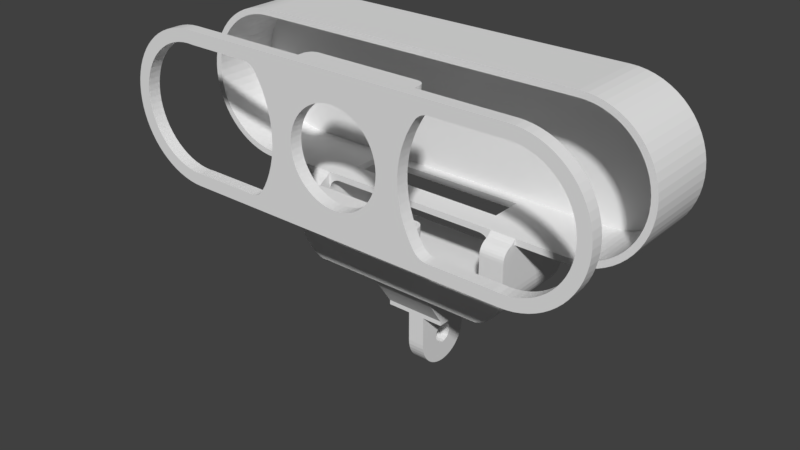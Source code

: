 # Source: Station_PiCamRemix.blend  (saved by Blender 2.79.0; exported with 4.5.12 LTS)
import bpy
from mathutils import Matrix  # noqa: F401  (used for matrix-valued properties, if any)

bpy.ops.wm.read_factory_settings(use_empty=True)
scene = bpy.context.scene
scene.name = 'Scene'

# ---- collections
col_collection_1 = bpy.data.collections.new('Collection 1'); scene.collection.children.link(col_collection_1)

# ---- world
world_world = bpy.data.worlds.new('World'); scene.world = world_world
world_world.color = (0.05088, 0.05088, 0.05088)
world_world.use_sun_shadow = False
world_world.sun_shadow_jitter_overblur = 0.0
world_world.cycles.sampling_method = 'MANUAL'

# ---- meshes
me_camera_enclosure_top = bpy.data.meshes.new('Camera Enclosure Top')
me_camera_enclosure_top.from_pydata([(-10.0, 9.0, -3.5), (-10.0, 10.8, -3.5), (-9.949, 9.0, -3.888), (-9.949, 10.8, -3.888), (-9.799, 9.0, -4.25), (-9.799, 10.8, -4.25), (-9.561, 9.0, -4.561), (-9.561, 10.8, -4.561), (-9.25, 9.0, -4.799), (-9.25, 10.8, -4.799), (-8.888, 9.0, -4.949), (-8.888, 10.8, -4.949), (-8.5, 9.0, -5.0), (-8.5, 10.8, -5.0), (8.5, 10.8, -5.0), (8.5, 9.0, -5.0), (9.949, 10.8, -3.888), (9.799, 10.8, -4.25), (9.561, 10.8, -4.561), (10.0, 10.8, -3.5), (10.0, 10.8, 0.0), (-10.0, 10.8, 0.0), (9.25, 10.8, -4.799), (8.888, 10.8, -4.949), (10.0, 9.0, -3.5), (9.949, 9.0, -3.888), (9.799, 9.0, -4.25), (9.561, 9.0, -4.561), (9.25, 9.0, -4.799), (8.888, 9.0, -4.949), (-10.0, 9.0, 0.0), (10.0, 9.0, 0.0), (10.0, -9.0, -3.5), (10.0, -10.8, -3.5), (9.949, -9.0, -3.888), (9.949, -10.8, -3.888), (9.799, -9.0, -4.25), (9.799, -10.8, -4.25), (9.561, -9.0, -4.561), (9.561, -10.8, -4.561), (9.25, -9.0, -4.799), (9.25, -10.8, -4.799), (8.888, -9.0, -4.949), (8.888, -10.8, -4.949), (8.5, -9.0, -5.0), (8.5, -10.8, -5.0), (-8.5, -10.8, -5.0), (-8.5, -9.0, -5.0), (-9.949, -10.8, -3.888), (-9.799, -10.8, -4.25), (-9.561, -10.8, -4.561), (-10.0, -10.8, -3.5), (-10.0, -10.8, 0.0), (10.0, -10.8, 0.0), (-9.25, -10.8, -4.799), (-8.888, -10.8, -4.949), (-10.0, -9.0, -3.5), (-9.949, -9.0, -3.888), (-9.799, -9.0, -4.25), (-9.561, -9.0, -4.561), (-9.25, -9.0, -4.799), (-8.888, -9.0, -4.949), (10.0, -9.0, 0.0), (-10.0, -9.0, 0.0), (-13.72, 8.84, 2.0), (-14.03, 9.22, 2.0), (-13.72, 8.84, 0.0), (-14.03, 9.22, 0.0), (-14.41, 9.532, 2.0), (-14.41, 9.532, 0.0), (-14.84, 9.764, 0.0), (-14.84, 9.764, 2.0), (-15.31, 9.907, 2.0), (-15.31, 9.907, 0.0), (-15.8, 9.955, 2.0), (-15.8, 9.955, 0.0), (-26.05, 9.955, 2.0), (-26.05, 9.955, 0.0), (-15.8, -9.955, 2.0), (-15.31, -9.907, 2.0), (-15.8, -9.955, 0.0), (-15.31, -9.907, 0.0), (-14.84, -9.764, 2.0), (-14.84, -9.764, 0.0), (-14.41, -9.532, 0.0), (-14.41, -9.532, 2.0), (-14.03, -9.22, 2.0), (-14.03, -9.22, 0.0), (-13.72, -8.84, 2.0), (-13.72, -8.84, 0.0), (-13.07, 7.774, 0.0), (-13.07, 7.774, 2.0), (-12.5, 6.661, 0.0), (-12.5, 6.661, 2.0), (-12.03, 5.506, 0.0), (-12.03, 5.506, 2.0), (-11.64, 4.318, 0.0), (-11.64, 4.318, 2.0), (-11.35, 3.103, 0.0), (-11.35, 3.103, 2.0), (-11.15, 1.87, 0.0), (-11.15, 1.87, 2.0), (-11.06, 0.6245, 0.0), (-11.06, 0.6245, 2.0), (-11.06, -0.6245, 0.0), (-11.06, -0.6245, 2.0), (-11.15, -1.87, 0.0), (-11.15, -1.87, 2.0), (-11.35, -3.103, 0.0), (-11.35, -3.103, 2.0), (-11.64, -4.318, 0.0), (-11.64, -4.318, 2.0), (-12.03, -5.506, 0.0), (-12.03, -5.506, 2.0), (-12.5, -6.661, 0.0), (-12.5, -6.661, 2.0), (-13.07, -7.774, 0.0), (-13.07, -7.774, 2.0), (15.8, 9.955, 2.0), (15.31, 9.907, 2.0), (15.8, 9.955, 0.0), (15.31, 9.907, 0.0), (14.84, 9.764, 2.0), (14.84, 9.764, 0.0), (14.41, 9.532, 0.0), (14.41, 9.532, 2.0), (14.03, 9.22, 2.0), (14.03, 9.22, 0.0), (13.72, 8.84, 2.0), (13.72, 8.84, 0.0), (13.07, 7.774, 2.0), (13.07, 7.774, 0.0), (12.5, 6.661, 2.0), (12.5, 6.661, 0.0), (12.03, 5.506, 2.0), (12.03, 5.506, 0.0), (11.64, 4.318, 2.0), (11.64, 4.318, 0.0), (11.35, 3.103, 2.0), (11.35, 3.103, 0.0), (11.15, 1.87, 2.0), (11.15, 1.87, 0.0), (11.06, 0.6245, 2.0), (11.06, 0.6245, 0.0), (11.06, -0.6245, 2.0), (11.06, -0.6245, 0.0), (11.15, -1.87, 2.0), (11.15, -1.87, 0.0), (11.35, -3.103, 2.0), (11.35, -3.103, 0.0), (11.64, -4.318, 2.0), (11.64, -4.318, 0.0), (12.03, -5.506, 2.0), (12.03, -5.506, 0.0), (12.5, -6.661, 2.0), (12.5, -6.661, 0.0), (13.07, -7.774, 2.0), (13.07, -7.774, 0.0), (13.72, -8.84, 2.0), (13.72, -8.84, 0.0), (14.03, -9.22, 2.0), (14.03, -9.22, 0.0), (14.41, -9.532, 2.0), (14.41, -9.532, 0.0), (14.84, -9.764, 0.0), (14.84, -9.764, 2.0), (15.31, -9.907, 2.0), (15.31, -9.907, 0.0), (15.8, -9.955, 2.0), (15.8, -9.955, 0.0), (26.05, -9.955, 2.0), (26.05, -9.955, 0.0), (26.05, 9.955, 0.0), (26.05, 9.955, 2.0), (-26.05, -9.955, 0.0), (-26.05, -9.955, 2.0), (27.0, 12.0, 0.0), (-0.4361, 7.487, 0.0), (-1.302, 7.386, 0.0), (-2.151, 7.185, 0.0), (-27.0, -12.0, 0.0), (0.4361, -7.487, 0.0), (1.302, -7.386, 0.0), (2.151, -7.185, 0.0), (-27.06, -10.0, 0.0), (-3.75, -6.495, 0.0), (-2.971, -6.887, 0.0), (-4.479, -6.016, 0.0), (-5.147, -5.455, 0.0), (-5.745, -4.821, 0.0), (-6.266, -4.121, 0.0), (-6.702, -3.366, 0.0), (-7.048, -2.565, 0.0), (-7.298, -1.73, 0.0), (-7.449, -0.8707, 0.0), (-7.5, -9.185e-16, 0.0), (-7.449, 0.8707, 0.0), (-7.298, 1.73, 0.0), (-7.048, 2.565, 0.0), (-6.702, 3.366, 0.0), (-6.266, 4.121, 0.0), (-5.745, 4.821, 0.0), (-5.147, 5.455, 0.0), (-4.479, 6.016, 0.0), (-3.75, 6.495, 0.0), (-27.0, 12.0, 0.0), (-27.06, 10.0, 0.0), (-28.11, 11.95, 0.0), (-29.2, 11.8, 0.0), (-30.28, 11.54, 0.0), (-28.07, 9.943, 0.0), (-31.33, 11.19, 0.0), (-29.06, 9.785, 0.0), (-32.35, 10.74, 0.0), (-30.04, 9.527, 0.0), (-33.32, 10.2, 0.0), (-30.98, 9.172, 0.0), (-34.23, 9.576, 0.0), (-31.89, 8.723, 0.0), (-35.08, 8.868, 0.0), (-32.74, 8.186, 0.0), (-35.87, 8.084, 0.0), (-33.54, 7.566, 0.0), (-36.58, 7.232, 0.0), (-34.27, 6.868, 0.0), (-37.2, 6.317, 0.0), (-34.92, 6.101, 0.0), (-35.5, 5.271, 0.0), (-37.74, 5.349, 0.0), (-35.99, 4.388, 0.0), (-38.19, 4.335, 0.0), (-36.38, 3.46, 0.0), (-38.54, 3.284, 0.0), (-36.68, 2.497, 0.0), (-38.8, 2.205, 0.0), (-36.89, 1.508, 0.0), (-38.95, 1.107, 0.0), (-36.99, 0.5045, 0.0), (-39.0, 7.348e-16, 0.0), (-36.99, -0.5045, 0.0), (-38.95, -1.107, 0.0), (-36.89, -1.508, 0.0), (-38.8, -2.205, 0.0), (-36.68, -2.497, 0.0), (-38.54, -3.284, 0.0), (-36.38, -3.46, 0.0), (-38.19, -4.335, 0.0), (-35.99, -4.388, 0.0), (-37.74, -5.349, 0.0), (-35.5, -5.271, 0.0), (-37.2, -6.317, 0.0), (-34.92, -6.101, 0.0), (-34.27, -6.868, 0.0), (-36.58, -7.232, 0.0), (-33.54, -7.566, 0.0), (-35.87, -8.084, 0.0), (-32.74, -8.186, 0.0), (-35.08, -8.868, 0.0), (-31.89, -8.723, 0.0), (-34.23, -9.576, 0.0), (-30.98, -9.172, 0.0), (-33.32, -10.2, 0.0), (-30.04, -9.527, 0.0), (-32.35, -10.74, 0.0), (-29.06, -9.785, 0.0), (-31.33, -11.19, 0.0), (-28.07, -9.943, 0.0), (-30.28, -11.54, 0.0), (-29.2, -11.8, 0.0), (-28.11, -11.95, 0.0), (27.06, 10.0, 0.0), (3.75, 6.495, 0.0), (2.971, 6.887, 0.0), (4.479, 6.016, 0.0), (5.147, 5.455, 0.0), (5.745, 4.821, 0.0), (6.266, 4.121, 0.0), (6.702, 3.366, 0.0), (7.048, 2.565, 0.0), (7.298, 1.73, 0.0), (7.449, 0.8707, 0.0), (7.5, 0.0, 0.0), (7.449, -0.8707, 0.0), (7.298, -1.73, 0.0), (7.048, -2.565, 0.0), (6.702, -3.366, 0.0), (6.266, -4.121, 0.0), (5.745, -4.821, 0.0), (5.147, -5.455, 0.0), (4.479, -6.016, 0.0), (3.75, -6.495, 0.0), (27.0, -12.0, 0.0), (27.06, -10.0, 0.0), (28.11, -11.95, 0.0), (29.2, -11.8, 0.0), (30.28, -11.54, 0.0), (28.07, -9.943, 0.0), (31.33, -11.19, 0.0), (29.06, -9.785, 0.0), (32.35, -10.74, 0.0), (30.04, -9.527, 0.0), (33.32, -10.2, 0.0), (30.98, -9.172, 0.0), (34.23, -9.576, 0.0), (31.89, -8.723, 0.0), (35.08, -8.868, 0.0), (32.74, -8.186, 0.0), (35.87, -8.084, 0.0), (33.54, -7.566, 0.0), (36.58, -7.232, 0.0), (34.27, -6.868, 0.0), (37.2, -6.317, 0.0), (34.92, -6.101, 0.0), (35.5, -5.271, 0.0), (37.74, -5.349, 0.0), (35.99, -4.388, 0.0), (38.19, -4.335, 0.0), (36.38, -3.46, 0.0), (38.54, -3.284, 0.0), (36.68, -2.497, 0.0), (38.8, -2.205, 0.0), (36.89, -1.508, 0.0), (38.95, -1.107, 0.0), (36.99, -0.5045, 0.0), (39.0, -7.348e-16, 0.0), (36.99, 0.5045, 0.0), (38.95, 1.107, 0.0), (36.89, 1.508, 0.0), (38.8, 2.205, 0.0), (36.68, 2.497, 0.0), (38.54, 3.284, 0.0), (36.38, 3.46, 0.0), (38.19, 4.335, 0.0), (35.99, 4.388, 0.0), (37.74, 5.349, 0.0), (35.5, 5.271, 0.0), (37.2, 6.317, 0.0), (34.92, 6.101, 0.0), (34.27, 6.868, 0.0), (36.58, 7.232, 0.0), (33.54, 7.566, 0.0), (35.87, 8.084, 0.0), (32.74, 8.186, 0.0), (35.08, 8.868, 0.0), (31.89, 8.723, 0.0), (34.23, 9.576, 0.0), (30.98, 9.172, 0.0), (33.32, 10.2, 0.0), (30.04, 9.527, 0.0), (32.35, 10.74, 0.0), (29.06, 9.785, 0.0), (31.33, 11.19, 0.0), (28.07, 9.943, 0.0), (30.28, 11.54, 0.0), (29.2, 11.8, 0.0), (28.11, 11.95, 0.0), (-2.151, -7.185, 0.0), (-1.302, -7.386, 0.0), (-0.4361, -7.487, 0.0), (2.971, -6.887, 0.0), (2.151, 7.185, 0.0), (1.302, 7.386, 0.0), (0.4361, 7.487, 0.0), (-2.971, 6.887, 0.0), (-7.449, -0.8707, 2.0), (-7.5, -9.185e-16, 2.0), (-7.449, 0.8707, 2.0), (-7.298, 1.73, 2.0), (-7.048, 2.565, 2.0), (-6.702, 3.366, 2.0), (-6.266, 4.121, 2.0), (-5.745, 4.821, 2.0), (-5.147, 5.455, 2.0), (-4.479, 6.016, 2.0), (-3.75, 6.495, 2.0), (-2.971, 6.887, 2.0), (-2.151, 7.185, 2.0), (-1.302, 7.386, 2.0), (-0.4361, 7.487, 2.0), (0.4361, 7.487, 2.0), (1.302, 7.386, 2.0), (2.151, 7.185, 2.0), (2.971, 6.887, 2.0), (3.75, 6.495, 2.0), (4.479, 6.016, 2.0), (5.147, 5.455, 2.0), (5.745, 4.821, 2.0), (6.266, 4.121, 2.0), (6.702, 3.366, 2.0), (7.048, 2.565, 2.0), (7.298, 1.73, 2.0), (7.449, 0.8707, 2.0), (7.5, 0.0, 2.0), (7.449, -0.8707, 2.0), (7.298, -1.73, 2.0), (7.048, -2.565, 2.0), (6.702, -3.366, 2.0), (6.266, -4.121, 2.0), (5.745, -4.821, 2.0), (5.147, -5.455, 2.0), (4.479, -6.016, 2.0), (3.75, -6.495, 2.0), (2.971, -6.887, 2.0), (2.151, -7.185, 2.0), (1.302, -7.386, 2.0), (0.4361, -7.487, 2.0), (-0.4361, -7.487, 2.0), (-1.302, -7.386, 2.0), (-2.151, -7.185, 2.0), (-2.971, -6.887, 2.0), (-3.75, -6.495, 2.0), (-4.479, -6.016, 2.0), (-5.147, -5.455, 2.0), (-5.745, -4.821, 2.0), (-6.266, -4.121, 2.0), (-6.702, -3.366, 2.0), (-7.048, -2.565, 2.0), (-7.298, -1.73, 2.0), (27.06, 10.0, 2.0), (28.07, 9.943, 2.0), (29.06, 9.785, 2.0), (30.04, 9.527, 2.0), (30.98, 9.172, 2.0), (31.89, 8.723, 2.0), (32.74, 8.186, 2.0), (33.54, 7.566, 2.0), (34.27, 6.868, 2.0), (34.92, 6.101, 2.0), (35.5, 5.271, 2.0), (35.99, 4.388, 2.0), (36.38, 3.46, 2.0), (36.68, 2.497, 2.0), (36.89, 1.508, 2.0), (36.99, 0.5045, 2.0), (36.99, -0.5045, 2.0), (36.89, -1.508, 2.0), (36.68, -2.497, 2.0), (36.38, -3.46, 2.0), (35.99, -4.388, 2.0), (35.5, -5.271, 2.0), (34.92, -6.101, 2.0), (34.27, -6.868, 2.0), (33.54, -7.566, 2.0), (32.74, -8.186, 2.0), (31.89, -8.723, 2.0), (30.98, -9.172, 2.0), (30.04, -9.527, 2.0), (29.06, -9.785, 2.0), (28.07, -9.943, 2.0), (27.06, -10.0, 2.0), (-27.06, -10.0, 2.0), (-28.07, -9.943, 2.0), (-29.06, -9.785, 2.0), (-30.04, -9.527, 2.0), (-30.98, -9.172, 2.0), (-31.89, -8.723, 2.0), (-32.74, -8.186, 2.0), (-33.54, -7.566, 2.0), (-34.27, -6.868, 2.0), (-34.92, -6.101, 2.0), (-35.5, -5.271, 2.0), (-35.99, -4.388, 2.0), (-36.38, -3.46, 2.0), (-36.68, -2.497, 2.0), (-36.89, -1.508, 2.0), (-36.99, -0.5045, 2.0), (-36.99, 0.5045, 2.0), (-36.89, 1.508, 2.0), (-36.68, 2.497, 2.0), (-36.38, 3.46, 2.0), (-35.99, 4.388, 2.0), (-35.5, 5.271, 2.0), (-34.92, 6.101, 2.0), (-34.27, 6.868, 2.0), (-33.54, 7.566, 2.0), (-32.74, 8.186, 2.0), (-31.89, 8.723, 2.0), (-30.98, 9.172, 2.0), (-30.04, 9.527, 2.0), (-29.06, 9.785, 2.0), (-28.07, 9.943, 2.0), (-27.06, 10.0, 2.0), (-27.0, -12.0, 2.0), (27.0, -12.0, 2.0), (-27.0, 12.0, 2.0), (-28.11, 11.95, 2.0), (-29.2, 11.8, 2.0), (-30.28, 11.54, 2.0), (-31.33, 11.19, 2.0), (-32.35, 10.74, 2.0), (-33.32, 10.2, 2.0), (-34.23, 9.576, 2.0), (-35.08, 8.868, 2.0), (-35.87, 8.084, 2.0), (-36.58, 7.232, 2.0), (-37.2, 6.317, 2.0), (-37.74, 5.349, 2.0), (-38.19, 4.335, 2.0), (-38.54, 3.284, 2.0), (-38.8, 2.205, 2.0), (-38.95, 1.107, 2.0), (-39.0, 7.348e-16, 2.0), (-38.95, -1.107, 2.0), (-38.8, -2.205, 2.0), (-38.54, -3.284, 2.0), (-38.19, -4.335, 2.0), (-37.74, -5.349, 2.0), (-37.2, -6.317, 2.0), (-36.58, -7.232, 2.0), (-35.87, -8.084, 2.0), (-35.08, -8.868, 2.0), (-34.23, -9.576, 2.0), (-33.32, -10.2, 2.0), (-32.35, -10.74, 2.0), (-31.33, -11.19, 2.0), (-30.28, -11.54, 2.0), (-29.2, -11.8, 2.0), (-28.11, -11.95, 2.0), (27.0, 12.0, 2.0), (28.11, -11.95, 2.0), (29.2, -11.8, 2.0), (30.28, -11.54, 2.0), (31.33, -11.19, 2.0), (32.35, -10.74, 2.0), (33.32, -10.2, 2.0), (34.23, -9.576, 2.0), (35.08, -8.868, 2.0), (35.87, -8.084, 2.0), (36.58, -7.232, 2.0), (37.2, -6.317, 2.0), (37.74, -5.349, 2.0), (38.19, -4.335, 2.0), (38.54, -3.284, 2.0), (38.8, -2.205, 2.0), (38.95, -1.107, 2.0), (39.0, -7.348e-16, 2.0), (38.95, 1.107, 2.0), (38.8, 2.205, 2.0), (38.54, 3.284, 2.0), (38.19, 4.335, 2.0), (37.74, 5.349, 2.0), (37.2, 6.317, 2.0), (36.58, 7.232, 2.0), (35.87, 8.084, 2.0), (35.08, 8.868, 2.0), (34.23, 9.576, 2.0), (33.32, 10.2, 2.0), (32.35, 10.74, 2.0), (31.33, 11.19, 2.0), (30.28, 11.54, 2.0), (29.2, 11.8, 2.0), (28.11, 11.95, 2.0)], [], [(0, 1, 2), (2, 1, 3), (2, 3, 4), (4, 3, 5), (4, 5, 6), (6, 5, 7), (6, 7, 8), (8, 7, 9), (8, 9, 10), (10, 9, 11), (10, 11, 12), (12, 11, 13), (13, 14, 12), (12, 14, 15), (11, 9, 13), (13, 9, 7), (13, 7, 5), (5, 3, 13), (13, 3, 16), (13, 16, 14), (14, 16, 17), (14, 17, 18), (16, 3, 19), (19, 3, 1), (19, 1, 20), (20, 1, 21), (18, 22, 14), (14, 22, 23), (19, 24, 16), (16, 24, 25), (16, 25, 17), (17, 25, 26), (17, 26, 18), (18, 26, 27), (18, 27, 22), (22, 27, 28), (22, 28, 23), (23, 28, 29), (23, 29, 14), (14, 29, 15), (2, 25, 0), (0, 25, 24), (0, 24, 30), (30, 24, 31), (4, 12, 2), (2, 12, 15), (2, 15, 25), (25, 15, 26), (26, 15, 27), (27, 15, 28), (28, 15, 29), (4, 6, 12), (12, 6, 8), (12, 8, 10), (24, 19, 31), (31, 19, 20), (32, 33, 34), (34, 33, 35), (34, 35, 36), (36, 35, 37), (36, 37, 38), (38, 37, 39), (38, 39, 40), (40, 39, 41), (40, 41, 42), (42, 41, 43), (42, 43, 44), (44, 43, 45), (45, 46, 44), (44, 46, 47), (43, 41, 45), (45, 41, 39), (45, 39, 37), (37, 35, 45), (45, 35, 48), (45, 48, 46), (46, 48, 49), (46, 49, 50), (48, 35, 51), (51, 35, 33), (51, 33, 52), (52, 33, 53), (50, 54, 46), (46, 54, 55), (51, 56, 48), (48, 56, 57), (48, 57, 49), (49, 57, 58), (49, 58, 50), (50, 58, 59), (50, 59, 54), (54, 59, 60), (54, 60, 55), (55, 60, 61), (55, 61, 46), (46, 61, 47), (34, 57, 32), (32, 57, 56), (32, 56, 62), (62, 56, 63), (36, 44, 34), (34, 44, 47), (34, 47, 57), (57, 47, 58), (58, 47, 59), (59, 47, 60), (60, 47, 61), (36, 38, 44), (44, 38, 40), (44, 40, 42), (56, 51, 63), (63, 51, 52), (1, 0, 21), (21, 0, 30), (33, 32, 53), (53, 32, 62), (64, 65, 66), (66, 65, 67), (67, 65, 68), (67, 68, 69), (69, 68, 70), (70, 68, 71), (70, 71, 72), (70, 72, 73), (73, 72, 74), (73, 74, 75), (74, 76, 75), (75, 76, 77), (78, 79, 80), (80, 79, 81), (81, 79, 82), (81, 82, 83), (83, 82, 84), (84, 82, 85), (84, 85, 86), (84, 86, 87), (87, 86, 88), (87, 88, 89), (66, 90, 64), (64, 90, 91), (91, 90, 92), (91, 92, 93), (93, 92, 94), (93, 94, 95), (95, 94, 96), (95, 96, 97), (97, 96, 98), (97, 98, 99), (99, 98, 100), (99, 100, 101), (101, 100, 102), (101, 102, 103), (103, 102, 104), (103, 104, 105), (105, 104, 106), (105, 106, 107), (107, 106, 108), (107, 108, 109), (109, 108, 110), (109, 110, 111), (111, 110, 112), (111, 112, 113), (113, 112, 114), (113, 114, 115), (115, 114, 116), (115, 116, 117), (117, 116, 89), (117, 89, 88), (118, 119, 120), (120, 119, 121), (121, 119, 122), (121, 122, 123), (123, 122, 124), (124, 122, 125), (124, 125, 126), (124, 126, 127), (127, 126, 128), (127, 128, 129), (128, 130, 129), (129, 130, 131), (131, 130, 132), (131, 132, 133), (133, 132, 134), (133, 134, 135), (135, 134, 136), (135, 136, 137), (137, 136, 138), (137, 138, 139), (139, 138, 140), (139, 140, 141), (141, 140, 142), (141, 142, 143), (143, 142, 144), (143, 144, 145), (145, 144, 146), (145, 146, 147), (147, 146, 148), (147, 148, 149), (149, 148, 150), (149, 150, 151), (151, 150, 152), (151, 152, 153), (153, 152, 154), (153, 154, 155), (155, 154, 156), (155, 156, 157), (157, 156, 158), (157, 158, 159), (158, 160, 159), (159, 160, 161), (161, 160, 162), (161, 162, 163), (163, 162, 164), (164, 162, 165), (164, 165, 166), (164, 166, 167), (167, 166, 168), (167, 168, 169), (168, 170, 169), (169, 170, 171), (120, 172, 118), (118, 172, 173), (80, 174, 78), (78, 174, 175), (20, 124, 31), (31, 124, 127), (31, 127, 129), (21, 176, 20), (20, 176, 120), (20, 120, 121), (30, 69, 21), (21, 69, 70), (21, 70, 73), (31, 177, 30), (30, 177, 178), (30, 178, 179), (52, 84, 63), (63, 84, 87), (63, 87, 89), (53, 180, 52), (52, 180, 80), (52, 80, 81), (62, 163, 53), (53, 163, 164), (53, 164, 167), (63, 181, 62), (62, 181, 182), (62, 182, 183), (184, 174, 180), (180, 174, 80), (81, 83, 52), (52, 83, 84), (89, 116, 63), (63, 116, 185), (63, 185, 186), (116, 114, 185), (185, 114, 187), (187, 114, 112), (187, 112, 188), (188, 112, 189), (189, 112, 110), (189, 110, 190), (190, 110, 191), (191, 110, 108), (191, 108, 192), (192, 108, 106), (192, 106, 193), (193, 106, 194), (194, 106, 104), (194, 104, 195), (195, 104, 102), (195, 102, 196), (196, 102, 100), (196, 100, 197), (197, 100, 198), (198, 100, 98), (198, 98, 199), (199, 98, 96), (199, 96, 200), (200, 96, 201), (201, 96, 94), (201, 94, 202), (202, 94, 203), (203, 94, 92), (203, 92, 204), (204, 92, 90), (204, 90, 30), (30, 90, 66), (30, 66, 67), (67, 69, 30), (73, 75, 21), (21, 75, 205), (21, 205, 176), (75, 77, 205), (205, 77, 206), (205, 206, 207), (207, 206, 208), (208, 206, 209), (209, 206, 210), (209, 210, 211), (211, 210, 212), (211, 212, 213), (213, 212, 214), (213, 214, 215), (215, 214, 216), (215, 216, 217), (217, 216, 218), (217, 218, 219), (219, 218, 220), (219, 220, 221), (221, 220, 222), (221, 222, 223), (223, 222, 224), (223, 224, 225), (225, 224, 226), (225, 226, 227), (225, 227, 228), (228, 227, 229), (228, 229, 230), (230, 229, 231), (230, 231, 232), (232, 231, 233), (232, 233, 234), (234, 233, 235), (234, 235, 236), (236, 235, 237), (236, 237, 238), (238, 237, 239), (238, 239, 240), (240, 239, 241), (240, 241, 242), (242, 241, 243), (242, 243, 244), (244, 243, 245), (244, 245, 246), (246, 245, 247), (246, 247, 248), (248, 247, 249), (248, 249, 250), (250, 249, 251), (250, 251, 252), (250, 252, 253), (253, 252, 254), (253, 254, 255), (255, 254, 256), (255, 256, 257), (257, 256, 258), (257, 258, 259), (259, 258, 260), (259, 260, 261), (261, 260, 262), (261, 262, 263), (263, 262, 264), (263, 264, 265), (265, 264, 266), (265, 266, 267), (267, 266, 184), (267, 184, 268), (268, 184, 269), (269, 184, 180), (270, 172, 176), (176, 172, 120), (121, 123, 20), (20, 123, 124), (129, 131, 31), (31, 131, 271), (31, 271, 272), (131, 133, 271), (271, 133, 273), (273, 133, 135), (273, 135, 274), (274, 135, 275), (275, 135, 137), (275, 137, 276), (276, 137, 277), (277, 137, 139), (277, 139, 278), (278, 139, 141), (278, 141, 279), (279, 141, 280), (280, 141, 143), (280, 143, 281), (281, 143, 145), (281, 145, 282), (282, 145, 147), (282, 147, 283), (283, 147, 284), (284, 147, 149), (284, 149, 285), (285, 149, 151), (285, 151, 286), (286, 151, 287), (287, 151, 153), (287, 153, 288), (288, 153, 289), (289, 153, 155), (289, 155, 290), (290, 155, 157), (290, 157, 62), (62, 157, 159), (62, 159, 161), (161, 163, 62), (167, 169, 53), (53, 169, 291), (53, 291, 180), (169, 171, 291), (291, 171, 292), (291, 292, 293), (293, 292, 294), (294, 292, 295), (295, 292, 296), (295, 296, 297), (297, 296, 298), (297, 298, 299), (299, 298, 300), (299, 300, 301), (301, 300, 302), (301, 302, 303), (303, 302, 304), (303, 304, 305), (305, 304, 306), (305, 306, 307), (307, 306, 308), (307, 308, 309), (309, 308, 310), (309, 310, 311), (311, 310, 312), (311, 312, 313), (311, 313, 314), (314, 313, 315), (314, 315, 316), (316, 315, 317), (316, 317, 318), (318, 317, 319), (318, 319, 320), (320, 319, 321), (320, 321, 322), (322, 321, 323), (322, 323, 324), (324, 323, 325), (324, 325, 326), (326, 325, 327), (326, 327, 328), (328, 327, 329), (328, 329, 330), (330, 329, 331), (330, 331, 332), (332, 331, 333), (332, 333, 334), (334, 333, 335), (334, 335, 336), (336, 335, 337), (336, 337, 338), (336, 338, 339), (339, 338, 340), (339, 340, 341), (341, 340, 342), (341, 342, 343), (343, 342, 344), (343, 344, 345), (345, 344, 346), (345, 346, 347), (347, 346, 348), (347, 348, 349), (349, 348, 350), (349, 350, 351), (351, 350, 352), (351, 352, 353), (353, 352, 270), (353, 270, 354), (354, 270, 355), (355, 270, 176), (186, 356, 63), (63, 356, 357), (63, 357, 358), (358, 181, 63), (183, 359, 62), (62, 359, 290), (272, 360, 31), (31, 360, 361), (31, 361, 362), (362, 177, 31), (179, 363, 30), (30, 363, 204), (364, 194, 365), (365, 194, 195), (365, 195, 366), (366, 195, 196), (366, 196, 367), (367, 196, 197), (367, 197, 368), (368, 197, 198), (368, 198, 369), (369, 198, 199), (369, 199, 370), (370, 199, 200), (370, 200, 371), (371, 200, 201), (371, 201, 372), (372, 201, 202), (372, 202, 373), (373, 202, 203), (373, 203, 374), (374, 203, 204), (374, 204, 375), (375, 204, 363), (375, 363, 376), (376, 363, 179), (376, 179, 377), (377, 179, 178), (377, 178, 378), (378, 178, 177), (378, 177, 379), (379, 177, 362), (379, 362, 380), (380, 362, 361), (380, 361, 381), (381, 361, 360), (381, 360, 382), (382, 360, 272), (382, 272, 383), (383, 272, 271), (383, 271, 384), (384, 271, 273), (384, 273, 385), (385, 273, 274), (385, 274, 386), (386, 274, 275), (386, 275, 387), (387, 275, 276), (387, 276, 388), (388, 276, 277), (388, 277, 389), (389, 277, 278), (389, 278, 390), (390, 278, 279), (390, 279, 391), (391, 279, 280), (391, 280, 392), (392, 280, 281), (392, 281, 393), (393, 281, 282), (393, 282, 394), (394, 282, 283), (394, 283, 395), (395, 283, 284), (395, 284, 396), (396, 284, 285), (396, 285, 397), (397, 285, 286), (397, 286, 398), (398, 286, 287), (398, 287, 399), (399, 287, 288), (399, 288, 400), (400, 288, 289), (400, 289, 401), (401, 289, 290), (401, 290, 402), (402, 290, 359), (402, 359, 403), (403, 359, 183), (403, 183, 404), (404, 183, 182), (404, 182, 405), (405, 182, 181), (405, 181, 406), (406, 181, 358), (406, 358, 407), (407, 358, 357), (407, 357, 408), (408, 357, 356), (408, 356, 409), (409, 356, 186), (409, 186, 410), (410, 186, 185), (410, 185, 411), (411, 185, 187), (411, 187, 412), (412, 187, 188), (412, 188, 413), (413, 188, 189), (413, 189, 414), (414, 189, 190), (414, 190, 415), (415, 190, 191), (415, 191, 416), (416, 191, 192), (416, 192, 417), (417, 192, 193), (417, 193, 364), (364, 193, 194), (172, 270, 173), (173, 270, 418), (418, 270, 352), (418, 352, 419), (419, 352, 350), (419, 350, 420), (420, 350, 348), (420, 348, 421), (421, 348, 346), (421, 346, 422), (422, 346, 344), (422, 344, 423), (423, 344, 342), (423, 342, 424), (424, 342, 340), (424, 340, 425), (425, 340, 338), (425, 338, 426), (426, 338, 337), (426, 337, 427), (427, 337, 335), (427, 335, 428), (428, 335, 333), (428, 333, 429), (429, 333, 331), (429, 331, 430), (430, 331, 329), (430, 329, 431), (431, 329, 327), (431, 327, 432), (432, 327, 325), (432, 325, 433), (433, 325, 323), (433, 323, 434), (434, 323, 321), (434, 321, 435), (435, 321, 319), (435, 319, 436), (436, 319, 317), (436, 317, 437), (437, 317, 315), (437, 315, 438), (438, 315, 313), (438, 313, 439), (439, 313, 312), (439, 312, 440), (440, 312, 310), (440, 310, 441), (441, 310, 308), (441, 308, 442), (442, 308, 306), (442, 306, 443), (443, 306, 304), (443, 304, 444), (444, 304, 302), (444, 302, 445), (445, 302, 300), (445, 300, 446), (446, 300, 298), (446, 298, 447), (447, 298, 296), (447, 296, 448), (448, 296, 292), (448, 292, 449), (449, 292, 171), (449, 171, 170), (174, 184, 175), (175, 184, 450), (450, 184, 266), (450, 266, 451), (451, 266, 264), (451, 264, 452), (452, 264, 262), (452, 262, 453), (453, 262, 260), (453, 260, 454), (454, 260, 258), (454, 258, 455), (455, 258, 256), (455, 256, 456), (456, 256, 254), (456, 254, 457), (457, 254, 252), (457, 252, 458), (458, 252, 251), (458, 251, 459), (459, 251, 249), (459, 249, 460), (460, 249, 247), (460, 247, 461), (461, 247, 245), (461, 245, 462), (462, 245, 243), (462, 243, 463), (463, 243, 241), (463, 241, 464), (464, 241, 239), (464, 239, 465), (465, 239, 237), (465, 237, 466), (466, 237, 235), (466, 235, 467), (467, 235, 233), (467, 233, 468), (468, 233, 231), (468, 231, 469), (469, 231, 229), (469, 229, 470), (470, 229, 227), (470, 227, 471), (471, 227, 226), (471, 226, 472), (472, 226, 224), (472, 224, 473), (473, 224, 222), (473, 222, 474), (474, 222, 220), (474, 220, 475), (475, 220, 218), (475, 218, 476), (476, 218, 216), (476, 216, 477), (477, 216, 214), (477, 214, 478), (478, 214, 212), (478, 212, 479), (479, 212, 210), (479, 210, 480), (480, 210, 206), (480, 206, 481), (481, 206, 77), (481, 77, 76), (180, 291, 482), (482, 291, 483), (484, 205, 485), (485, 205, 207), (485, 207, 486), (486, 207, 208), (486, 208, 487), (487, 208, 209), (487, 209, 488), (488, 209, 211), (488, 211, 489), (489, 211, 213), (489, 213, 490), (490, 213, 215), (490, 215, 491), (491, 215, 217), (491, 217, 492), (492, 217, 219), (492, 219, 493), (493, 219, 221), (493, 221, 494), (494, 221, 223), (494, 223, 495), (495, 223, 225), (495, 225, 496), (496, 225, 228), (496, 228, 497), (497, 228, 230), (497, 230, 498), (498, 230, 232), (498, 232, 499), (499, 232, 234), (499, 234, 500), (500, 234, 236), (500, 236, 501), (501, 236, 238), (501, 238, 502), (502, 238, 240), (502, 240, 503), (503, 240, 242), (503, 242, 504), (504, 242, 244), (504, 244, 505), (505, 244, 246), (505, 246, 506), (506, 246, 248), (506, 248, 507), (507, 248, 250), (507, 250, 508), (508, 250, 253), (508, 253, 509), (509, 253, 255), (509, 255, 510), (510, 255, 257), (510, 257, 511), (511, 257, 259), (511, 259, 512), (512, 259, 261), (512, 261, 513), (513, 261, 263), (513, 263, 514), (514, 263, 265), (514, 265, 515), (515, 265, 267), (515, 267, 516), (516, 267, 268), (516, 268, 517), (517, 268, 269), (517, 269, 482), (482, 269, 180), (176, 205, 518), (518, 205, 484), (483, 291, 519), (519, 291, 293), (519, 293, 520), (520, 293, 294), (520, 294, 521), (521, 294, 295), (521, 295, 522), (522, 295, 297), (522, 297, 523), (523, 297, 299), (523, 299, 524), (524, 299, 301), (524, 301, 525), (525, 301, 303), (525, 303, 526), (526, 303, 305), (526, 305, 527), (527, 305, 307), (527, 307, 528), (528, 307, 309), (528, 309, 529), (529, 309, 311), (529, 311, 530), (530, 311, 314), (530, 314, 531), (531, 314, 316), (531, 316, 532), (532, 316, 318), (532, 318, 533), (533, 318, 320), (533, 320, 534), (534, 320, 322), (534, 322, 535), (535, 322, 324), (535, 324, 536), (536, 324, 326), (536, 326, 537), (537, 326, 328), (537, 328, 538), (538, 328, 330), (538, 330, 539), (539, 330, 332), (539, 332, 540), (540, 332, 334), (540, 334, 541), (541, 334, 336), (541, 336, 542), (542, 336, 339), (542, 339, 543), (543, 339, 341), (543, 341, 544), (544, 341, 343), (544, 343, 545), (545, 343, 345), (545, 345, 546), (546, 345, 347), (546, 347, 547), (547, 347, 349), (547, 349, 548), (548, 349, 351), (548, 351, 549), (549, 351, 353), (549, 353, 550), (550, 353, 354), (550, 354, 551), (551, 354, 355), (551, 355, 518), (518, 355, 176), (119, 118, 518), (518, 118, 173), (518, 173, 418), (419, 549, 418), (418, 549, 550), (418, 550, 551), (549, 419, 548), (548, 419, 420), (548, 420, 547), (547, 420, 421), (547, 421, 546), (546, 421, 422), (546, 422, 545), (545, 422, 423), (545, 423, 544), (544, 423, 424), (544, 424, 543), (543, 424, 425), (543, 425, 542), (542, 425, 426), (542, 426, 541), (541, 426, 427), (541, 427, 428), (541, 428, 540), (540, 428, 429), (540, 429, 539), (539, 429, 430), (539, 430, 538), (538, 430, 431), (538, 431, 537), (537, 431, 432), (537, 432, 536), (536, 432, 433), (536, 433, 535), (535, 433, 434), (535, 434, 534), (534, 434, 435), (534, 435, 533), (533, 435, 436), (533, 436, 532), (532, 436, 437), (532, 437, 531), (531, 437, 438), (531, 438, 530), (530, 438, 439), (530, 439, 529), (529, 439, 440), (529, 440, 441), (529, 441, 528), (528, 441, 442), (528, 442, 527), (527, 442, 443), (527, 443, 526), (526, 443, 444), (526, 444, 525), (525, 444, 445), (525, 445, 524), (524, 445, 446), (524, 446, 523), (523, 446, 447), (523, 447, 522), (522, 447, 448), (522, 448, 521), (521, 448, 449), (521, 449, 520), (520, 449, 519), (519, 449, 483), (483, 449, 170), (483, 170, 168), (168, 166, 483), (483, 166, 79), (483, 79, 482), (482, 79, 78), (482, 78, 175), (79, 166, 82), (82, 166, 165), (82, 165, 406), (406, 165, 405), (405, 165, 162), (405, 162, 160), (405, 160, 404), (404, 160, 158), (404, 158, 403), (403, 158, 156), (403, 156, 402), (402, 156, 401), (401, 156, 154), (401, 154, 400), (400, 154, 152), (400, 152, 399), (399, 152, 398), (398, 152, 150), (398, 150, 397), (397, 150, 396), (396, 150, 148), (396, 148, 395), (395, 148, 146), (395, 146, 394), (394, 146, 393), (393, 146, 144), (393, 144, 392), (392, 144, 142), (392, 142, 391), (391, 142, 140), (391, 140, 390), (390, 140, 389), (389, 140, 138), (389, 138, 388), (388, 138, 136), (388, 136, 387), (387, 136, 386), (386, 136, 134), (386, 134, 385), (385, 134, 384), (384, 134, 132), (384, 132, 383), (383, 132, 130), (383, 130, 382), (382, 130, 381), (381, 130, 128), (381, 128, 380), (380, 128, 126), (380, 126, 379), (379, 126, 125), (379, 125, 122), (119, 72, 122), (122, 72, 71), (122, 71, 379), (379, 71, 378), (378, 71, 68), (378, 68, 65), (175, 450, 482), (482, 450, 517), (517, 450, 516), (516, 450, 515), (515, 450, 451), (515, 451, 514), (514, 451, 452), (514, 452, 513), (513, 452, 453), (513, 453, 512), (512, 453, 454), (512, 454, 511), (511, 454, 455), (511, 455, 510), (510, 455, 456), (510, 456, 509), (509, 456, 457), (509, 457, 508), (508, 457, 458), (508, 458, 507), (507, 458, 459), (507, 459, 460), (507, 460, 506), (506, 460, 461), (506, 461, 505), (505, 461, 462), (505, 462, 504), (504, 462, 463), (504, 463, 503), (503, 463, 464), (503, 464, 502), (502, 464, 465), (502, 465, 501), (501, 465, 466), (501, 466, 500), (500, 466, 467), (500, 467, 499), (499, 467, 468), (499, 468, 498), (498, 468, 469), (498, 469, 497), (497, 469, 470), (497, 470, 496), (496, 470, 471), (496, 471, 495), (495, 471, 472), (495, 472, 473), (495, 473, 494), (494, 473, 474), (494, 474, 493), (493, 474, 475), (493, 475, 492), (492, 475, 476), (492, 476, 491), (491, 476, 477), (491, 477, 490), (490, 477, 478), (490, 478, 489), (489, 478, 479), (489, 479, 488), (488, 479, 480), (488, 480, 487), (487, 480, 481), (487, 481, 486), (486, 481, 485), (485, 481, 484), (484, 481, 76), (484, 76, 74), (74, 72, 484), (484, 72, 119), (484, 119, 518), (378, 65, 377), (377, 65, 64), (377, 64, 376), (376, 64, 91), (376, 91, 375), (375, 91, 374), (374, 91, 93), (374, 93, 373), (373, 93, 95), (373, 95, 372), (372, 95, 371), (371, 95, 97), (371, 97, 370), (370, 97, 369), (369, 97, 99), (369, 99, 368), (368, 99, 101), (368, 101, 367), (367, 101, 366), (366, 101, 103), (366, 103, 365), (365, 103, 105), (365, 105, 364), (364, 105, 107), (364, 107, 417), (417, 107, 416), (416, 107, 109), (416, 109, 415), (415, 109, 111), (415, 111, 414), (414, 111, 413), (413, 111, 113), (413, 113, 412), (412, 113, 411), (411, 113, 115), (411, 115, 410), (410, 115, 117), (410, 117, 409), (409, 117, 408), (408, 117, 88), (408, 88, 407), (407, 88, 86), (407, 86, 406), (406, 86, 85), (406, 85, 82), (551, 518, 418)])
me_camera_enclosure_top.use_remesh_preserve_volume = False
me_camera_enclosure_top.use_remesh_preserve_attributes = False
me_camera_enclosure_top.use_mirror_vertex_groups = False
me_camera_enclosure_top.update()
me_camera_enclosure = bpy.data.meshes.new('Camera Enclosure')
me_camera_enclosure.from_pydata([(4.818, -8.519, -27.5), (-5.178, -8.117, -28.1), (-5.178, -8.519, -27.5), (-5.178, 1.485, -28.25), (4.82, -8.117, -28.1), (4.818, -8.117, -28.1), (4.818, 1.485, -28.25), (4.818, -8.519, -28.25), (-1.33, -4.99, -32.39), (-1.33, -5.155, -32.81), (-1.33, -8.517, -28.25), (-1.33, -4.611, -31.94), (1.47, -8.314, -34.65), (1.47, -5.193, -33.54), (1.47, -8.466, -33.96), (1.47, -8.517, -33.24), (-1.33, -8.517, -33.24), (-1.33, -8.466, -33.96), (1.47, -8.517, -28.25), (-1.33, 1.481, -28.25), (-1.33, -3.666, -31.56), (1.47, 1.481, -28.25), (1.47, -4.99, -32.39), (1.47, -4.611, -31.94), (1.47, -5.193, -32.95), (1.47, -4.99, -34.09), (1.47, -7.296, -36.52), (1.47, -4.611, -34.55), (1.47, -2.547, -31.86), (1.47, -2.937, -31.65), (1.47, -4.234, -31.71), (1.47, -3.813, -31.57), (1.47, -3.223, -31.57), (-1.33, -3.08, -31.61), (-1.33, -8.314, -34.65), (-1.33, -5.206, -33.39), (-1.33, -6.22, -37.45), (-1.33, -6.791, -37.02), (-1.33, -4.368, -34.72), (-1.33, -4.716, -34.44), (-1.33, -7.723, -35.95), (-1.33, -5.053, -33.96), (-1.33, -8.065, -35.32), (-1.33, -4.099, -31.65), (-1.33, -2.668, -31.77), (-1.33, -2.216, -32.15), (1.47, 1.43, -33.96), (1.47, 1.481, -33.24), (1.47, -1.869, -33.53), (1.47, -1.883, -32.81), (1.47, -2.131, -34.22), (1.47, 1.029, -35.32), (1.47, -2.046, -32.39), (1.47, -2.216, -32.15), (-1.33, 1.43, -33.96), (-1.33, 1.481, -33.24), (-1.33, -2.046, -32.39), (-1.33, -1.921, -32.66), (-1.33, 1.278, -34.65), (-1.33, -1.844, -33.54), (-1.33, -2.216, -34.34), (-5.18, -8.117, -28.1), (-5.178, -8.519, -28.25), (-1.33, -7.296, -36.52), (1.47, -7.723, -35.95), (1.47, -8.065, -35.32), (1.47, -6.791, -37.02), (1.47, -6.22, -37.45), (1.47, -5.596, -37.79), (1.47, -4.234, -34.78), (1.47, -4.927, -38.04), (-1.33, -4.927, -38.04), (1.47, -4.23, -38.19), (1.47, -3.08, -34.88), (1.47, -3.666, -34.93), (1.47, -2.806, -38.19), (1.47, -3.518, -38.25), (-1.33, -5.596, -37.79), (-1.33, -4.099, -34.84), (-1.33, -2.806, -38.19), (-1.33, -3.518, -38.25), (-1.33, -3.518, -34.94), (-1.33, -2.547, -34.63), (-1.33, -1.441, -37.79), (-1.33, -2.937, -34.84), (-1.33, -4.23, -38.19), (1.47, -2.425, -34.55), (1.47, -0.2448, -37.02), (-1.33, -0.2448, -37.02), (1.47, 0.2602, -36.52), (1.47, 1.278, -34.65), (1.47, -1.441, -37.79), (1.47, -2.109, -38.04), (1.47, -0.8168, -37.45), (1.47, 0.6872, -35.95), (-1.33, 0.2602, -36.52), (-1.33, -0.8168, -37.45), (-1.33, 1.029, -35.32), (-1.33, 0.6872, -35.95), (-1.33, -2.109, -38.04), (15.0, -13.5, -10.31), (19.0, -13.5, -10.31), (15.0, -13.46, -9.889), (19.0, -13.46, -9.889), (19.0, -13.33, -9.491), (15.0, -13.33, -9.491), (19.0, -13.12, -9.129), (15.0, -13.12, -9.129), (19.0, -12.84, -8.818), (15.0, -12.84, -8.818), (19.0, -12.5, -8.573), (15.0, -12.5, -8.573), (15.0, -12.12, -8.403), (19.0, -12.12, -8.403), (15.0, -13.5, -15.5), (15.0, -11.0, -10.5), (15.0, -11.67, -8.197), (15.0, -11.29, -7.89), (15.0, -11.0, -7.5), (15.0, 1.5, -10.5), (15.0, 1.5, -15.5), (19.0, -11.67, -8.197), (19.0, -11.29, -7.89), (19.0, -11.0, -7.5), (-19.0, -13.5, -10.31), (-15.0, -13.5, -10.31), (-19.0, -13.46, -9.889), (-15.0, -13.46, -9.889), (-15.0, -13.33, -9.491), (-19.0, -13.33, -9.491), (-15.0, -13.12, -9.129), (-19.0, -13.12, -9.129), (-15.0, -12.84, -8.818), (-19.0, -12.84, -8.818), (-15.0, -12.5, -8.573), (-19.0, -12.5, -8.573), (-19.0, -12.12, -8.403), (-15.0, -12.12, -8.403), (-19.0, -11.0, -8.5), (-19.0, 1.5, -15.5), (-19.0, -13.5, -15.5), (-19.0, -11.67, -8.197), (-19.0, -11.29, -7.89), (-19.0, -11.0, -7.5), (-19.0, 1.5, -8.5), (-15.0, -11.67, -8.197), (-15.0, -11.29, -7.89), (-15.0, -11.0, -7.5), (19.0, -11.0, -8.5), (27.0, -11.0, -7.5), (27.0, -11.0, -8.5), (28.21, -11.0, -8.438), (28.15, -11.0, -7.44), (29.42, -11.0, -8.254), (30.59, -11.0, -7.95), (29.29, -11.0, -7.26), (31.73, -11.0, -7.527), (30.4, -11.0, -6.962), (32.82, -11.0, -6.992), (31.47, -11.0, -6.549), (33.86, -11.0, -6.349), (32.5, -11.0, -6.026), (34.82, -11.0, -5.605), (33.47, -11.0, -5.399), (34.36, -11.0, -4.675), (35.7, -11.0, -4.768), (35.17, -11.0, -3.86), (36.49, -11.0, -3.845), (35.9, -11.0, -2.966), (37.18, -11.0, -2.848), (36.53, -11.0, -2.0), (37.77, -11.0, -1.785), (37.05, -11.0, -0.9741), (38.25, -11.0, -0.6677), (37.46, -11.0, 0.1008), (38.62, -11.0, 0.4922), (37.76, -11.0, 1.213), (38.86, -11.0, 1.683), (37.94, -11.0, 2.35), (38.98, -11.0, 2.892), (38.0, -11.0, 3.5), (38.98, -11.0, 4.108), (37.94, -11.0, 4.65), (38.86, -11.0, 5.317), (37.76, -11.0, 5.787), (38.62, -11.0, 6.508), (37.46, -11.0, 6.899), (38.25, -11.0, 7.668), (37.05, -11.0, 7.974), (37.77, -11.0, 8.785), (36.53, -11.0, 9.0), (37.18, -11.0, 9.848), (35.9, -11.0, 9.966), (36.49, -11.0, 10.85), (35.17, -11.0, 10.86), (35.7, -11.0, 11.77), (34.36, -11.0, 11.67), (34.82, -11.0, 12.61), (33.47, -11.0, 12.4), (32.5, -11.0, 13.03), (33.86, -11.0, 13.35), (31.47, -11.0, 13.55), (32.82, -11.0, 13.99), (30.4, -11.0, 13.96), (31.73, -11.0, 14.53), (29.29, -11.0, 14.26), (30.59, -11.0, 14.95), (28.15, -11.0, 14.44), (29.42, -11.0, 15.25), (28.21, -11.0, 15.44), (27.0, -11.0, 14.5), (27.0, -11.0, 15.5), (-27.0, -11.0, 15.5), (-27.0, -11.0, 14.5), (-28.21, -11.0, 15.44), (-28.15, -11.0, 14.44), (-29.42, -11.0, 15.25), (-30.59, -11.0, 14.95), (-29.29, -11.0, 14.26), (-31.73, -11.0, 14.53), (-30.4, -11.0, 13.96), (-32.82, -11.0, 13.99), (-31.47, -11.0, 13.55), (-33.86, -11.0, 13.35), (-32.5, -11.0, 13.03), (-34.82, -11.0, 12.61), (-33.47, -11.0, 12.4), (-34.36, -11.0, 11.67), (-35.7, -11.0, 11.77), (-35.17, -11.0, 10.86), (-36.49, -11.0, 10.85), (-35.9, -11.0, 9.966), (-37.18, -11.0, 9.848), (-36.53, -11.0, 9.0), (-37.77, -11.0, 8.785), (-37.05, -11.0, 7.974), (-38.25, -11.0, 7.668), (-37.46, -11.0, 6.899), (-38.62, -11.0, 6.508), (-37.76, -11.0, 5.787), (-38.86, -11.0, 5.317), (-37.94, -11.0, 4.65), (-38.98, -11.0, 4.108), (-38.0, -11.0, 3.5), (-38.98, -11.0, 2.892), (-37.94, -11.0, 2.35), (-38.86, -11.0, 1.683), (-37.76, -11.0, 1.213), (-38.62, -11.0, 0.4922), (-37.46, -11.0, 0.1008), (-38.25, -11.0, -0.6677), (-37.05, -11.0, -0.9741), (-37.77, -11.0, -1.785), (-36.53, -11.0, -2.0), (-37.18, -11.0, -2.848), (-35.9, -11.0, -2.966), (-36.49, -11.0, -3.845), (-35.17, -11.0, -3.86), (-35.7, -11.0, -4.768), (-34.36, -11.0, -4.675), (-34.82, -11.0, -5.605), (-33.47, -11.0, -5.399), (-32.5, -11.0, -6.026), (-33.86, -11.0, -6.349), (-31.47, -11.0, -6.549), (-32.82, -11.0, -6.992), (-30.4, -11.0, -6.962), (-31.73, -11.0, -7.527), (-29.29, -11.0, -7.26), (-30.59, -11.0, -7.95), (-28.15, -11.0, -7.44), (-29.42, -11.0, -8.254), (-28.21, -11.0, -8.438), (-27.0, -11.0, -7.5), (-27.0, -11.0, -8.5), (14.95, -11.0, -10.05), (14.8, -11.0, -9.632), (14.56, -11.0, -9.253), (14.25, -11.0, -8.936), (13.87, -11.0, -8.698), (13.45, -11.0, -8.55), (13.0, -11.0, -8.5), (-13.0, -11.0, -8.5), (-13.45, -11.0, -8.55), (-13.87, -11.0, -8.698), (-14.25, -11.0, -8.936), (-14.56, -11.0, -9.253), (-14.8, -11.0, -9.632), (-14.95, -11.0, -10.05), (-15.0, -11.0, -10.5), (19.0, -13.5, -15.5), (18.94, -13.5, -16.35), (19.0, 1.5, -15.5), (18.94, 1.5, -16.35), (18.76, -13.5, -17.19), (18.76, 1.5, -17.19), (18.46, -13.5, -17.99), (18.46, 1.5, -17.99), (18.05, -13.5, -18.74), (18.05, 1.5, -18.74), (17.53, -13.5, -19.43), (17.53, 1.5, -19.43), (16.93, -13.5, -20.03), (16.93, 1.5, -20.03), (16.24, -13.5, -20.55), (16.24, 1.5, -20.55), (15.49, -13.5, -20.96), (15.49, 1.5, -20.96), (19.0, 1.5, -8.5), (13.0, 1.5, -17.5), (-13.0, 1.5, -17.5), (-15.49, 1.5, -20.96), (-13.45, 1.5, -17.45), (-16.24, 1.5, -20.55), (-16.93, 1.5, -20.03), (-13.87, 1.5, -17.3), (-17.53, 1.5, -19.43), (-18.05, 1.5, -18.74), (-14.25, 1.5, -17.06), (-18.46, 1.5, -17.99), (-14.56, 1.5, -16.75), (-18.76, 1.5, -17.19), (-14.8, 1.5, -16.37), (-18.94, 1.5, -16.35), (-14.95, 1.5, -15.95), (-15.0, 1.5, -15.5), (-15.0, 1.5, -10.5), (-14.95, 1.5, -10.05), (-14.8, 1.5, -9.632), (-14.56, 1.5, -9.253), (-14.25, 1.5, -8.936), (-13.87, 1.5, -8.698), (-13.45, 1.5, -8.55), (-13.0, 1.5, -8.5), (-27.0, 1.5, 15.5), (27.0, 1.5, 15.5), (-27.0, 1.5, -8.5), (-37.18, 1.5, -2.848), (-37.77, 1.5, -1.785), (-38.25, 1.5, -0.6677), (-28.21, 1.5, -8.438), (-29.42, 1.5, -8.254), (-30.59, 1.5, -7.95), (-31.73, 1.5, -7.527), (-32.82, 1.5, -6.992), (-33.86, 1.5, -6.349), (-34.82, 1.5, -5.605), (-35.7, 1.5, -4.768), (-36.49, 1.5, -3.845), (-38.62, 1.5, 0.4922), (-38.86, 1.5, 1.683), (-38.98, 1.5, 2.892), (-38.98, 1.5, 4.108), (-38.86, 1.5, 5.317), (-38.62, 1.5, 6.508), (-38.25, 1.5, 7.668), (-37.77, 1.5, 8.785), (-37.18, 1.5, 9.848), (-36.49, 1.5, 10.85), (-35.7, 1.5, 11.77), (-34.82, 1.5, 12.61), (-33.86, 1.5, 13.35), (-32.82, 1.5, 13.99), (-31.73, 1.5, 14.53), (-30.59, 1.5, 14.95), (-29.42, 1.5, 15.25), (-28.21, 1.5, 15.44), (28.21, 1.5, 15.44), (29.42, 1.5, 15.25), (30.59, 1.5, 14.95), (31.73, 1.5, 14.53), (32.82, 1.5, 13.99), (33.86, 1.5, 13.35), (34.82, 1.5, 12.61), (35.7, 1.5, 11.77), (36.49, 1.5, 10.85), (37.18, 1.5, 9.848), (37.77, 1.5, 8.785), (38.25, 1.5, 7.668), (38.62, 1.5, 6.508), (38.86, 1.5, 5.317), (13.0, 1.5, -8.5), (13.45, 1.5, -8.55), (13.87, 1.5, -8.698), (14.25, 1.5, -8.936), (14.56, 1.5, -9.253), (14.8, 1.5, -9.632), (14.95, 1.5, -10.05), (14.95, 1.5, -15.95), (14.8, 1.5, -16.37), (14.56, 1.5, -16.75), (14.25, 1.5, -17.06), (13.87, 1.5, -17.3), (38.98, 1.5, 4.108), (38.98, 1.5, 2.892), (38.86, 1.5, 1.683), (38.62, 1.5, 0.4922), (38.25, 1.5, -0.6677), (37.77, 1.5, -1.785), (37.18, 1.5, -2.848), (27.0, 1.5, -8.5), (36.49, 1.5, -3.845), (35.7, 1.5, -4.768), (34.82, 1.5, -5.605), (33.86, 1.5, -6.349), (32.82, 1.5, -6.992), (31.73, 1.5, -7.527), (30.59, 1.5, -7.95), (29.42, 1.5, -8.254), (28.21, 1.5, -8.438), (13.45, 1.5, -17.45), (-15.49, -13.5, -20.96), (-16.24, -13.5, -20.55), (-16.93, -13.5, -20.03), (-17.53, -13.5, -19.43), (-18.05, -13.5, -18.74), (-18.46, -13.5, -17.99), (-18.76, -13.5, -17.19), (-18.94, -13.5, -16.35), (15.0, -4.75, -10.38), (14.91, -4.75, -9.905), (14.71, -4.75, -9.465), (14.41, -4.75, -9.086), (14.03, -4.75, -8.788), (13.6, -4.75, -8.591), (13.12, -4.75, -8.504), (13.0, -7.0, -8.5), (13.0, -2.0, -8.5), (-13.0, -7.0, -8.5), (-13.0, -2.0, -8.5), (15.0, -6.0, -15.62), (14.91, -6.0, -16.1), (14.71, -6.0, -16.53), (14.41, -6.0, -16.91), (14.03, -6.0, -17.21), (13.6, -6.0, -17.41), (13.12, -6.0, -17.5), (13.0, -13.5, -17.5), (13.45, -13.5, -17.45), (13.87, -13.5, -17.3), (14.25, -13.5, -17.06), (14.56, -13.5, -16.75), (14.8, -13.5, -16.37), (14.95, -13.5, -15.95), (-13.0, -13.5, -17.5), (-13.12, -6.0, -17.5), (-13.6, -6.0, -17.41), (-14.03, -6.0, -17.21), (-14.41, -6.0, -16.91), (-14.71, -6.0, -16.53), (-14.91, -6.0, -16.1), (-15.0, -6.0, -15.62), (-15.0, -13.5, -15.5), (-14.95, -13.5, -15.95), (-14.8, -13.5, -16.37), (-14.56, -13.5, -16.75), (-14.25, -13.5, -17.06), (-13.87, -13.5, -17.3), (-13.45, -13.5, -17.45), (-13.12, -4.125, -8.504), (-13.6, -4.125, -8.591), (-14.03, -4.125, -8.788), (-14.41, -4.125, -9.086), (-14.71, -4.125, -9.465), (-14.91, -4.125, -9.905), (-15.0, -4.125, -10.38), (-13.0, -7.0, -7.5), (-13.0, -2.0, -7.5), (13.0, -7.0, -7.5), (13.0, -2.0, -7.5), (27.0, 0.0, -7.5), (-27.0, 0.0, -7.5), (27.0, 0.0, 14.5), (28.15, 0.0, 14.44), (29.29, 0.0, 14.26), (30.4, 0.0, 13.96), (31.47, 0.0, 13.55), (32.5, 0.0, 13.03), (33.47, 0.0, 12.4), (34.36, 0.0, 11.67), (35.17, 0.0, 10.86), (35.9, 0.0, 9.966), (36.53, 0.0, 9.0), (37.05, 0.0, 7.974), (37.46, 0.0, 6.899), (37.76, 0.0, 5.787), (37.94, 0.0, 4.65), (38.0, 0.0, 3.5), (37.94, 0.0, 2.35), (37.76, 0.0, 1.213), (37.46, 0.0, 0.1008), (37.05, 0.0, -0.9741), (36.53, 0.0, -2.0), (35.9, 0.0, -2.966), (35.17, 0.0, -3.86), (34.36, 0.0, -4.675), (33.47, 0.0, -5.399), (32.5, 0.0, -6.026), (31.47, 0.0, -6.549), (30.4, 0.0, -6.962), (29.29, 0.0, -7.26), (28.15, 0.0, -7.44), (-27.0, 0.0, 14.5), (-28.15, 0.0, -7.44), (-29.29, 0.0, -7.26), (-30.4, 0.0, -6.962), (-31.47, 0.0, -6.549), (-32.5, 0.0, -6.026), (-33.47, 0.0, -5.399), (-34.36, 0.0, -4.675), (-35.17, 0.0, -3.86), (-35.9, 0.0, -2.966), (-36.53, 0.0, -2.0), (-37.05, 0.0, -0.9741), (-37.46, 0.0, 0.1008), (-37.76, 0.0, 1.213), (-37.94, 0.0, 2.35), (-38.0, 0.0, 3.5), (-37.94, 0.0, 4.65), (-37.76, 0.0, 5.787), (-37.46, 0.0, 6.899), (-37.05, 0.0, 7.974), (-36.53, 0.0, 9.0), (-35.9, 0.0, 9.966), (-35.17, 0.0, 10.86), (-34.36, 0.0, 11.67), (-33.47, 0.0, 12.4), (-32.5, 0.0, 13.03), (-31.47, 0.0, 13.55), (-30.4, 0.0, 13.96), (-29.29, 0.0, 14.26), (-28.15, 0.0, 14.44), (14.7, -13.5, -21.25), (14.7, -13.38, -21.25), (14.7, 1.5, -21.25), (14.69, 1.5, -21.25), (14.69, -13.5, -21.25), (13.81, 1.5, -21.25), (13.0, 1.5, -21.25), (13.81, -13.5, -21.25), (13.0, -13.5, -21.25), (-0.751, 1.5, -21.25), (-2.346, 1.5, -21.25), (4.975, 1.5, -21.25), (4.975, -13.5, -21.25), (2.346, -13.5, -21.25), (0.751, -13.5, -21.25), (2.346, 1.5, -21.25), (-4.975, 1.5, -21.25), (-13.0, 1.5, -21.25), (-14.69, 1.5, -21.25), (-14.7, 1.5, -21.25), (-13.81, 1.5, -21.25), (-14.7, 0.7705, -21.25), (-14.7, 1.379, -21.25), (-2.346, -13.5, -21.25), (-4.975, -13.5, -21.25), (-13.0, -13.5, -21.25), (-14.69, -13.5, -21.25), (-13.81, -13.5, -21.25), (-14.7, -13.5, -21.25), (4.818, -2.201, -21.25), (4.818, 1.485, -21.25), (4.818, -2.714, -21.25), (4.818, -6.59, -21.25), (4.818, -8.117, -21.25), (4.818, -8.117, -21.25), (4.82, -8.117, -21.25), (4.82, -12.35, -21.25), (4.82, -12.74, -21.25), (-5.18, -12.74, -21.25), (3.04, -12.74, -21.25), (3.626, -12.74, -21.25), (-5.18, -12.74, -21.25), (-5.18, -12.74, -21.25), (3.875, -12.74, -21.25), (3.966, -12.74, -21.25), (4.82, -12.74, -21.25), (4.82, -12.74, -21.25), (-5.178, 1.485, -21.25), (-5.178, -2.202, -21.25), (-5.178, -3.992, -21.25), (-5.178, -4.511, -21.25), (-5.18, -8.117, -21.25), (-5.18, -8.117, -21.25), (-5.178, -8.117, -21.25), (-5.178, -2.729, -21.25), (-5.178, -3.281, -21.25), (-4.651, 1.485, -21.25), (-5.178, -3.792, -21.25)], [], [(0, 577, 576), (0, 578, 577), (1, 583, 585), (3, 1, 589, 587), (4, 566, 567), (4, 568, 569), (4, 567, 568), (0, 572, 571, 2), (5, 4, 0), (0, 7, 5), (7, 6, 5), (6, 561, 563, 5), (2, 7, 0), (8, 9, 10), (11, 8, 10), (12, 13, 14), (15, 16, 17), (15, 17, 14), (18, 10, 16), (18, 16, 15), (19, 20, 10), (21, 19, 10), (21, 10, 18), (22, 23, 18), (8, 23, 22), (24, 9, 22), (8, 22, 9), (25, 26, 27), (13, 12, 25), (14, 13, 15), (24, 15, 13), (24, 22, 15), (18, 15, 22), (28, 21, 29), (18, 23, 30), (31, 18, 30), (32, 21, 31), (21, 18, 31), (33, 29, 32), (33, 28, 29), (34, 17, 35), (36, 37, 38), (39, 40, 41), (35, 41, 34), (42, 34, 41), (9, 35, 16), (16, 10, 9), (30, 23, 11), (11, 23, 8), (39, 41, 25), (41, 35, 13), (25, 41, 13), (13, 35, 24), (24, 35, 9), (11, 43, 30), (33, 32, 20), (20, 19, 33), (44, 45, 28), (44, 28, 33), (20, 32, 31), (30, 20, 31), (44, 33, 19), (11, 10, 43), (43, 10, 20), (30, 43, 20), (32, 29, 21), (6, 7, 3), (46, 47, 48), (49, 48, 47), (50, 51, 48), (47, 21, 49), (52, 49, 21), (53, 52, 21), (21, 28, 53), (46, 54, 47), (55, 19, 47), (45, 19, 56), (19, 45, 44), (52, 53, 56), (45, 56, 53), (52, 56, 49), (45, 53, 28), (21, 47, 19), (54, 55, 47), (57, 56, 19), (54, 58, 59), (19, 55, 57), (59, 57, 55), (54, 59, 55), (48, 57, 59), (48, 49, 57), (57, 49, 56), (60, 48, 59), (60, 50, 48), (61, 570, 584), (2, 61, 1), (61, 2, 574, 570), (2, 1, 62), (62, 1, 3), (3, 7, 62), (2, 62, 7), (40, 39, 63), (17, 16, 35), (42, 41, 40), (40, 64, 65), (40, 65, 42), (66, 26, 63), (66, 63, 37), (40, 63, 26), (40, 26, 64), (65, 12, 34), (65, 34, 42), (66, 27, 26), (64, 26, 25), (65, 64, 25), (14, 17, 34), (14, 34, 12), (12, 65, 25), (67, 27, 66), (68, 69, 67), (70, 69, 68), (66, 37, 67), (68, 71, 70), (71, 72, 70), (27, 67, 69), (73, 74, 75), (72, 76, 74), (70, 72, 74), (70, 74, 69), (76, 75, 74), (77, 36, 38), (38, 78, 77), (39, 38, 37), (37, 63, 39), (67, 36, 77), (67, 77, 68), (39, 69, 38), (39, 27, 69), (39, 25, 27), (37, 36, 67), (71, 68, 77), (79, 75, 76), (80, 76, 72), (69, 74, 78), (38, 69, 78), (74, 73, 81), (71, 77, 78), (82, 83, 84), (84, 79, 81), (79, 80, 81), (80, 85, 81), (60, 82, 50), (50, 82, 86), (82, 84, 86), (81, 73, 84), (86, 84, 73), (78, 74, 81), (71, 78, 85), (78, 81, 85), (76, 80, 79), (85, 72, 71), (85, 80, 72), (87, 88, 89), (58, 46, 90), (86, 89, 50), (86, 73, 91), (92, 73, 75), (91, 73, 92), (93, 86, 91), (87, 86, 93), (87, 89, 86), (94, 50, 89), (51, 50, 94), (90, 48, 51), (46, 48, 90), (95, 94, 89), (75, 79, 92), (93, 88, 87), (83, 96, 91), (95, 89, 88), (92, 83, 91), (97, 58, 51), (90, 51, 58), (97, 51, 94), (96, 82, 88), (82, 60, 88), (95, 88, 60), (98, 95, 60), (83, 82, 96), (99, 84, 83), (79, 84, 99), (60, 59, 97), (97, 98, 60), (58, 97, 59), (93, 96, 88), (93, 91, 96), (92, 99, 83), (97, 94, 98), (54, 46, 58), (92, 79, 99), (94, 95, 98), (100, 101, 102), (102, 101, 103), (102, 103, 104), (102, 104, 105), (105, 104, 106), (105, 106, 107), (107, 106, 108), (107, 108, 109), (109, 108, 110), (109, 110, 111), (111, 110, 112), (112, 110, 113), (114, 100, 115), (115, 100, 102), (115, 102, 105), (105, 107, 115), (115, 107, 109), (115, 109, 111), (111, 112, 115), (115, 112, 116), (115, 116, 117), (117, 118, 115), (119, 120, 115), (115, 120, 114), (113, 121, 112), (112, 121, 116), (116, 121, 122), (116, 122, 117), (117, 122, 123), (117, 123, 118), (124, 125, 126), (126, 125, 127), (126, 127, 128), (126, 128, 129), (129, 128, 130), (129, 130, 131), (131, 130, 132), (131, 132, 133), (133, 132, 134), (133, 134, 135), (135, 134, 136), (136, 134, 137), (126, 138, 124), (124, 138, 139), (124, 139, 140), (126, 129, 138), (138, 129, 131), (138, 131, 133), (133, 135, 138), (138, 135, 136), (138, 136, 141), (141, 142, 138), (138, 142, 143), (138, 144, 139), (137, 145, 136), (136, 145, 141), (141, 145, 146), (141, 146, 142), (142, 146, 147), (142, 147, 143), (123, 148, 149), (149, 148, 150), (149, 150, 151), (149, 151, 152), (152, 151, 153), (152, 153, 154), (152, 154, 155), (155, 154, 156), (155, 156, 157), (157, 156, 158), (157, 158, 159), (159, 158, 160), (159, 160, 161), (161, 160, 162), (161, 162, 163), (163, 162, 164), (164, 162, 165), (164, 165, 166), (166, 165, 167), (166, 167, 168), (168, 167, 169), (168, 169, 170), (170, 169, 171), (170, 171, 172), (172, 171, 173), (172, 173, 174), (174, 173, 175), (174, 175, 176), (176, 175, 177), (176, 177, 178), (178, 177, 179), (178, 179, 180), (180, 179, 181), (180, 181, 182), (182, 181, 183), (182, 183, 184), (184, 183, 185), (184, 185, 186), (186, 185, 187), (186, 187, 188), (188, 187, 189), (188, 189, 190), (190, 189, 191), (190, 191, 192), (192, 191, 193), (192, 193, 194), (194, 193, 195), (194, 195, 196), (196, 195, 197), (196, 197, 198), (198, 197, 199), (199, 197, 200), (199, 200, 201), (201, 200, 202), (201, 202, 203), (203, 202, 204), (203, 204, 205), (205, 204, 206), (205, 206, 207), (207, 206, 208), (207, 208, 209), (207, 209, 210), (210, 209, 211), (210, 211, 212), (210, 212, 213), (213, 212, 214), (213, 214, 215), (215, 214, 216), (215, 216, 217), (215, 217, 218), (218, 217, 219), (218, 219, 220), (220, 219, 221), (220, 221, 222), (222, 221, 223), (222, 223, 224), (224, 223, 225), (224, 225, 226), (226, 225, 227), (227, 225, 228), (227, 228, 229), (229, 228, 230), (229, 230, 231), (231, 230, 232), (231, 232, 233), (233, 232, 234), (233, 234, 235), (235, 234, 236), (235, 236, 237), (237, 236, 238), (237, 238, 239), (239, 238, 240), (239, 240, 241), (241, 240, 242), (241, 242, 243), (243, 242, 244), (243, 244, 245), (245, 244, 246), (245, 246, 247), (247, 246, 248), (247, 248, 249), (249, 248, 250), (249, 250, 251), (251, 250, 252), (251, 252, 253), (253, 252, 254), (253, 254, 255), (255, 254, 256), (255, 256, 257), (257, 256, 258), (257, 258, 259), (259, 258, 260), (259, 260, 261), (261, 260, 262), (262, 260, 263), (262, 263, 264), (264, 263, 265), (264, 265, 266), (266, 265, 267), (266, 267, 268), (268, 267, 269), (268, 269, 270), (270, 269, 271), (270, 271, 272), (270, 272, 273), (273, 272, 274), (273, 274, 138), (138, 143, 273), (115, 118, 275), (275, 118, 276), (276, 118, 277), (277, 118, 278), (278, 118, 279), (279, 118, 280), (280, 118, 281), (281, 118, 147), (281, 147, 282), (282, 147, 283), (283, 147, 284), (284, 147, 285), (285, 147, 286), (286, 147, 287), (287, 147, 288), (288, 147, 289), (290, 291, 292), (292, 291, 293), (293, 291, 294), (293, 294, 295), (295, 294, 296), (295, 296, 297), (297, 296, 298), (297, 298, 299), (299, 298, 300), (299, 300, 301), (301, 300, 302), (301, 302, 303), (303, 302, 304), (303, 304, 305), (305, 304, 306), (305, 306, 307), (307, 306, 532, 533), (307, 533, 534), (121, 113, 148), (148, 113, 110), (148, 110, 108), (108, 106, 148), (148, 106, 104), (148, 104, 103), (103, 101, 148), (148, 101, 292), (148, 292, 308), (101, 290, 292), (123, 122, 148), (148, 122, 121), (309, 547, 541), (309, 541, 542, 310), (310, 542, 548), (310, 548, 549), (310, 552, 550), (310, 550, 551, 311), (310, 311, 312), (312, 311, 313), (312, 313, 314), (312, 314, 315), (315, 314, 316), (315, 316, 317), (315, 317, 318), (318, 317, 319), (318, 319, 320), (320, 319, 321), (320, 321, 322), (322, 321, 323), (322, 323, 324), (324, 323, 139), (324, 139, 325), (325, 139, 326), (326, 139, 144), (326, 144, 327), (327, 144, 328), (328, 144, 329), (329, 144, 330), (330, 144, 331), (331, 144, 332), (332, 144, 333), (333, 144, 334), (333, 334, 335), (336, 337, 144), (144, 337, 338), (144, 338, 339), (340, 341, 336), (336, 341, 342), (336, 342, 343), (343, 344, 336), (336, 344, 345), (336, 345, 346), (346, 347, 336), (336, 347, 348), (336, 348, 337), (339, 349, 144), (144, 349, 350), (144, 350, 351), (351, 352, 144), (144, 352, 353), (144, 353, 334), (334, 353, 354), (334, 354, 355), (355, 356, 334), (334, 356, 357), (334, 357, 358), (358, 359, 334), (334, 359, 360), (334, 360, 361), (361, 362, 334), (334, 362, 363), (334, 363, 364), (364, 365, 334), (334, 365, 366), (367, 368, 335), (335, 368, 369), (335, 369, 370), (370, 371, 335), (335, 371, 372), (335, 372, 373), (373, 374, 335), (335, 374, 375), (335, 375, 376), (376, 377, 335), (335, 377, 378), (335, 378, 379), (379, 380, 335), (335, 380, 308), (335, 308, 381), (381, 308, 382), (382, 308, 383), (383, 308, 384), (384, 308, 385), (385, 308, 386), (386, 308, 387), (387, 308, 119), (119, 308, 292), (119, 292, 120), (120, 292, 388), (388, 292, 293), (388, 293, 389), (389, 293, 295), (389, 295, 390), (390, 295, 297), (390, 297, 391), (391, 297, 299), (391, 299, 392), (392, 299, 301), (392, 301, 303), (380, 393, 308), (308, 393, 394), (308, 394, 395), (395, 396, 308), (308, 396, 397), (308, 397, 398), (398, 399, 308), (308, 399, 400), (400, 399, 401), (400, 401, 402), (402, 403, 400), (400, 403, 404), (400, 404, 405), (405, 406, 400), (400, 406, 407), (400, 407, 408), (408, 409, 400), (392, 303, 410), (410, 303, 305), (410, 305, 307), (410, 307, 309), (309, 307, 534, 535), (309, 535, 537), (309, 538, 543), (381, 333, 335), (311, 411, 412), (311, 412, 313), (313, 412, 413), (313, 413, 314), (314, 413, 414), (314, 414, 316), (316, 414, 415), (316, 415, 317), (317, 415, 416), (317, 416, 319), (319, 416, 417), (319, 417, 321), (321, 417, 418), (321, 418, 323), (323, 418, 140), (323, 140, 139), (119, 115, 419), (419, 115, 275), (419, 275, 420), (420, 275, 276), (420, 276, 421), (421, 276, 277), (421, 277, 422), (422, 277, 278), (422, 278, 423), (423, 278, 279), (423, 279, 424), (424, 279, 280), (424, 280, 425), (425, 280, 281), (425, 281, 426), (426, 427, 425), (425, 427, 381), (425, 381, 382), (425, 382, 424), (424, 382, 383), (424, 383, 423), (423, 383, 384), (423, 384, 422), (422, 384, 385), (422, 385, 421), (421, 385, 386), (421, 386, 420), (420, 386, 387), (420, 387, 419), (419, 387, 119), (281, 282, 426), (426, 282, 428), (427, 429, 381), (381, 429, 333), (114, 120, 430), (430, 120, 388), (430, 388, 431), (431, 388, 389), (431, 389, 432), (432, 389, 390), (432, 390, 433), (433, 390, 391), (433, 391, 434), (434, 391, 392), (434, 392, 435), (435, 392, 410), (435, 410, 436), (436, 410, 309), (436, 309, 437), (437, 438, 436), (436, 438, 435), (438, 439, 435), (435, 439, 434), (439, 440, 434), (434, 440, 433), (440, 441, 433), (433, 441, 432), (441, 442, 432), (432, 442, 431), (442, 443, 431), (431, 443, 430), (443, 114, 430), (309, 310, 437), (437, 310, 444), (444, 310, 445), (445, 310, 312), (445, 312, 446), (446, 312, 315), (446, 315, 447), (447, 315, 318), (447, 318, 448), (448, 318, 320), (448, 320, 449), (449, 320, 322), (449, 322, 450), (450, 322, 324), (450, 324, 451), (451, 324, 325), (451, 325, 452), (452, 453, 451), (451, 453, 450), (453, 454, 450), (450, 454, 449), (454, 455, 449), (449, 455, 448), (455, 456, 448), (448, 456, 447), (456, 457, 447), (447, 457, 446), (457, 458, 446), (446, 458, 445), (458, 444, 445), (145, 137, 289), (289, 137, 134), (289, 134, 132), (132, 130, 289), (289, 130, 128), (289, 128, 127), (127, 125, 289), (289, 125, 452), (289, 452, 325), (325, 326, 289), (147, 146, 289), (289, 146, 145), (428, 282, 459), (459, 282, 283), (459, 283, 460), (460, 283, 284), (460, 284, 461), (461, 284, 285), (461, 285, 462), (462, 285, 286), (462, 286, 463), (463, 286, 287), (463, 287, 464), (464, 287, 288), (464, 288, 465), (465, 288, 289), (465, 289, 326), (326, 327, 465), (465, 327, 464), (327, 328, 464), (464, 328, 463), (328, 329, 463), (463, 329, 462), (329, 330, 462), (462, 330, 461), (330, 331, 461), (461, 331, 460), (331, 332, 460), (460, 332, 459), (332, 333, 459), (459, 333, 429), (459, 429, 428), (437, 540, 539), (437, 539, 536), (437, 306, 438), (438, 306, 304), (438, 304, 302), (302, 300, 438), (438, 300, 439), (439, 300, 298), (439, 298, 440), (440, 298, 296), (440, 296, 441), (441, 296, 294), (441, 294, 442), (442, 294, 291), (442, 291, 443), (443, 291, 290), (443, 290, 114), (114, 290, 100), (100, 290, 101), (458, 411, 444), (444, 411, 560, 558), (444, 558, 559), (457, 414, 458), (458, 414, 413), (458, 413, 412), (414, 457, 415), (415, 457, 456), (415, 456, 416), (416, 456, 455), (416, 455, 417), (417, 455, 454), (417, 454, 418), (418, 454, 453), (418, 453, 140), (140, 453, 452), (140, 452, 124), (124, 452, 125), (412, 411, 458), (444, 557, 556), (444, 556, 555), (308, 400, 148), (148, 400, 150), (138, 274, 144), (144, 274, 336), (428, 429, 466), (466, 429, 467), (426, 428, 468), (468, 428, 466), (427, 426, 469), (469, 426, 468), (429, 427, 467), (467, 427, 469), (468, 470, 469), (469, 470, 471), (469, 471, 467), (467, 471, 466), (466, 471, 273), (466, 273, 143), (466, 118, 468), (468, 118, 123), (468, 123, 149), (143, 147, 466), (466, 147, 118), (149, 470, 468), (210, 472, 207), (207, 472, 473), (207, 473, 205), (205, 473, 474), (205, 474, 203), (203, 474, 475), (203, 475, 201), (201, 475, 476), (201, 476, 199), (199, 476, 477), (199, 477, 198), (198, 477, 478), (198, 478, 196), (196, 478, 479), (196, 479, 194), (194, 479, 480), (194, 480, 192), (192, 480, 481), (192, 481, 190), (190, 481, 482), (190, 482, 188), (188, 482, 483), (188, 483, 186), (186, 483, 484), (186, 484, 184), (184, 484, 485), (184, 485, 182), (182, 485, 486), (182, 486, 180), (180, 486, 487), (180, 487, 178), (178, 487, 488), (178, 488, 176), (176, 488, 489), (176, 489, 174), (174, 489, 490), (174, 490, 172), (172, 490, 491), (172, 491, 170), (170, 491, 492), (170, 492, 168), (168, 492, 493), (168, 493, 166), (166, 493, 494), (166, 494, 164), (164, 494, 495), (164, 495, 163), (163, 495, 496), (163, 496, 161), (161, 496, 497), (161, 497, 159), (159, 497, 498), (159, 498, 157), (157, 498, 499), (157, 499, 155), (155, 499, 500), (155, 500, 152), (152, 500, 501), (152, 501, 149), (149, 501, 470), (502, 472, 213), (213, 472, 210), (273, 471, 270), (270, 471, 503), (270, 503, 268), (268, 503, 504), (268, 504, 266), (266, 504, 505), (266, 505, 264), (264, 505, 506), (264, 506, 262), (262, 506, 507), (262, 507, 261), (261, 507, 508), (261, 508, 259), (259, 508, 509), (259, 509, 257), (257, 509, 510), (257, 510, 255), (255, 510, 511), (255, 511, 253), (253, 511, 512), (253, 512, 251), (251, 512, 513), (251, 513, 249), (249, 513, 514), (249, 514, 247), (247, 514, 515), (247, 515, 245), (245, 515, 516), (245, 516, 243), (243, 516, 517), (243, 517, 241), (241, 517, 518), (241, 518, 239), (239, 518, 519), (239, 519, 237), (237, 519, 520), (237, 520, 235), (235, 520, 521), (235, 521, 233), (233, 521, 522), (233, 522, 231), (231, 522, 523), (231, 523, 229), (229, 523, 524), (229, 524, 227), (227, 524, 525), (227, 525, 226), (226, 525, 526), (226, 526, 224), (224, 526, 527), (224, 527, 222), (222, 527, 528), (222, 528, 220), (220, 528, 529), (220, 529, 218), (218, 529, 530), (218, 530, 215), (215, 530, 531), (215, 531, 213), (213, 531, 502), (212, 334, 214), (214, 334, 366), (214, 366, 216), (216, 366, 365), (216, 365, 217), (217, 365, 364), (217, 364, 219), (219, 364, 363), (219, 363, 221), (221, 363, 362), (221, 362, 223), (223, 362, 361), (223, 361, 225), (225, 361, 360), (225, 360, 228), (228, 360, 359), (228, 359, 230), (230, 359, 358), (230, 358, 232), (232, 358, 357), (232, 357, 234), (234, 357, 356), (234, 356, 236), (236, 356, 355), (236, 355, 238), (238, 355, 354), (238, 354, 240), (240, 354, 353), (240, 353, 242), (242, 353, 352), (242, 352, 244), (244, 352, 351), (244, 351, 246), (246, 351, 350), (246, 350, 248), (248, 350, 349), (248, 349, 250), (250, 349, 339), (250, 339, 252), (252, 339, 338), (252, 338, 254), (254, 338, 337), (254, 337, 256), (256, 337, 348), (256, 348, 258), (258, 348, 347), (258, 347, 260), (260, 347, 346), (260, 346, 263), (263, 346, 345), (263, 345, 265), (265, 345, 344), (265, 344, 267), (267, 344, 343), (267, 343, 269), (269, 343, 342), (269, 342, 271), (271, 342, 341), (271, 341, 272), (272, 341, 340), (272, 340, 274), (274, 340, 336), (150, 400, 151), (151, 400, 409), (151, 409, 153), (153, 409, 408), (153, 408, 154), (154, 408, 407), (154, 407, 156), (156, 407, 406), (156, 406, 158), (158, 406, 405), (158, 405, 160), (160, 405, 404), (160, 404, 162), (162, 404, 403), (162, 403, 165), (165, 403, 402), (165, 402, 167), (167, 402, 401), (167, 401, 169), (169, 401, 399), (169, 399, 171), (171, 399, 398), (171, 398, 173), (173, 398, 397), (173, 397, 175), (175, 397, 396), (175, 396, 177), (177, 396, 395), (177, 395, 179), (179, 395, 394), (179, 394, 181), (181, 394, 393), (181, 393, 183), (183, 393, 380), (183, 380, 185), (185, 380, 379), (185, 379, 187), (187, 379, 378), (187, 378, 189), (189, 378, 377), (189, 377, 191), (191, 377, 376), (191, 376, 193), (193, 376, 375), (193, 375, 195), (195, 375, 374), (195, 374, 197), (197, 374, 373), (197, 373, 200), (200, 373, 372), (200, 372, 202), (202, 372, 371), (202, 371, 204), (204, 371, 370), (204, 370, 206), (206, 370, 369), (206, 369, 208), (208, 369, 368), (208, 368, 209), (209, 368, 367), (209, 367, 211), (211, 367, 335), (335, 334, 211), (211, 334, 212), (470, 512, 471), (471, 512, 511), (471, 511, 510), (501, 500, 470), (470, 500, 499), (470, 499, 498), (498, 497, 470), (470, 497, 496), (470, 496, 495), (495, 494, 470), (470, 494, 493), (470, 493, 492), (491, 513, 492), (492, 513, 512), (492, 512, 470), (513, 491, 514), (514, 491, 490), (514, 490, 515), (515, 490, 489), (515, 489, 516), (516, 489, 488), (516, 488, 517), (517, 488, 487), (517, 487, 518), (518, 487, 486), (518, 486, 519), (519, 486, 485), (519, 485, 520), (520, 485, 484), (520, 484, 521), (521, 484, 483), (521, 483, 522), (522, 483, 482), (522, 482, 502), (502, 482, 472), (472, 482, 481), (472, 481, 480), (480, 479, 472), (472, 479, 478), (472, 478, 477), (477, 476, 472), (472, 476, 475), (472, 475, 474), (474, 473, 472), (531, 530, 502), (502, 530, 529), (502, 529, 528), (528, 527, 502), (502, 527, 526), (502, 526, 525), (525, 524, 502), (502, 524, 523), (502, 523, 522), (510, 509, 471), (471, 509, 508), (471, 508, 507), (507, 506, 471), (471, 506, 505), (471, 505, 504), (504, 503, 471), (555, 546, 444), (543, 547, 309), (537, 538, 309), (549, 552, 310), (546, 545, 437, 444), (551, 554, 411, 311), (559, 557, 444), (544, 540, 437), (535, 534, 533, 567, 566, 565, 564, 563, 561, 562, 588, 579, 580, 586, 587, 589, 581, 582, 585, 583, 584, 560, 553, 554, 551, 550, 552, 549, 548, 542, 541, 547, 543, 538, 537), (545, 544, 437), (554, 553, 560, 411), (536, 532, 306, 437), (576, 575, 0), (584, 583, 1, 61), (582, 581, 1), (586, 580, 3), (563, 564, 5), (588, 562, 6), (569, 578, 0, 4), (581, 589, 1), (585, 582, 1), (564, 565, 5), (575, 572, 0), (565, 566, 4, 5), (571, 573, 2), (562, 561, 6), (580, 579, 3), (579, 588, 6, 3), (587, 586, 3), (573, 574, 2), (560, 584, 570, 574, 573, 571, 572, 575, 576, 577, 578, 569, 568, 567, 533, 532, 536, 539, 540, 544, 545, 546, 555, 556, 557, 559, 558)])
me_camera_enclosure.use_remesh_preserve_volume = False
me_camera_enclosure.use_remesh_preserve_attributes = False
me_camera_enclosure.use_mirror_vertex_groups = False
me_camera_enclosure.update()

# ---- objects
ob_camera_enclosure_top = bpy.data.objects.new('Camera Enclosure Top', me_camera_enclosure_top)
ob_camera_enclosure = bpy.data.objects.new('Camera Enclosure', me_camera_enclosure)

# ---- transforms, parenting, visibility, modifiers, constraints
ob_camera_enclosure_top.location = (4.547e-06, -24.12, 3.923)
ob_camera_enclosure_top.rotation_euler = (1.571, 2.384e-07, 2.384e-07)
ob_camera_enclosure_top.lineart.crease_threshold = 0.0
ob_camera_enclosure.location = (0.0, 0.0, 0.0)
ob_camera_enclosure.lineart.crease_threshold = 0.0

# ---- collection membership
col_collection_1.objects.link(ob_camera_enclosure_top)
col_collection_1.objects.link(ob_camera_enclosure)

# ---- scene / render settings (as saved in the file)
scene.frame_start = 1; scene.frame_end = 250; scene.frame_set(1)
scene.render.engine = 'BLENDER_EEVEE_NEXT'
scene.render.resolution_percentage = 50
scene.render.dither_intensity = 0.0
scene.cycles.use_denoising = False
scene.cycles.samples = 128
scene.cycles.sampling_pattern = 'TABULATED_SOBOL'
scene.cycles.use_adaptive_sampling = False
scene.cycles.use_light_tree = False
scene.cycles.blur_glossy = 0.0
scene.cycles.sample_clamp_indirect = 0.0
scene.view_settings.view_transform = 'Standard'
bpy.context.view_layer.update()

# ---- added for rendering (the .blend has no active camera and no usable light): camera, sun
cam_auto = bpy.data.cameras.new('AutoCamera')
cam_auto.lens = 50.0
cam_auto.sensor_width = 36.0
cam_auto.clip_end = 1605.9
ob_auto_camera = bpy.data.objects.new('AutoCamera', cam_auto)
scene.collection.objects.link(ob_auto_camera)
ob_auto_camera.location = (91.5049, -122.118, 62.0424)
ob_auto_camera.rotation_euler = (1.09748, -7.21219e-08, 0.694738)
scene.camera = ob_auto_camera
light_auto_sun = bpy.data.lights.new('AutoSun', 'SUN')
light_auto_sun.energy = 3.0
light_auto_sun.angle = 0.0523599
ob_auto_sun = bpy.data.objects.new('AutoSun', light_auto_sun)
scene.collection.objects.link(ob_auto_sun)
ob_auto_sun.rotation_euler = (0.872665, 0.174533, 0.523599)
bpy.context.view_layer.update()
